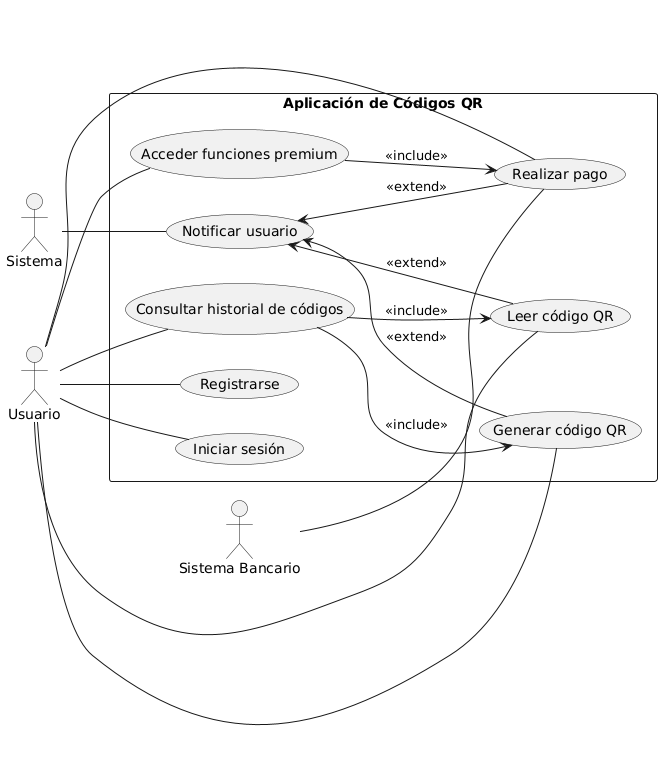

The diagram above was rendered by PlantUML. Its source (embedded in the PNG):
@startuml
left to right direction

actor "Usuario" as U
actor "Sistema" as SYS
actor "Sistema Bancario" as SB

rectangle "Aplicación de Códigos QR" as AQR {
  (Registrarse) as UC1
  (Iniciar sesión) as UC2
  (Generar código QR) as UC3
  (Leer código QR) as UC4
  (Consultar historial de códigos) as UC5
  (Realizar pago) as UC6
  (Acceder funciones premium) as UC7
  (Notificar usuario) as UC8

  UC5 --> UC3 : <<include>>
  UC5 --> UC4 : <<include>>
  UC7 --> UC6 : <<include>>

  UC8 <-- UC6 : <<extend>>
  UC8 <-- UC3 : <<extend>>
  UC8 <-- UC4 : <<extend>>
}

U -- UC1
U -- UC2
U -- UC3
U -- UC4
U -- UC5
U -- UC6
U -- UC7

SYS -- UC8
SB -- UC6
@enduml